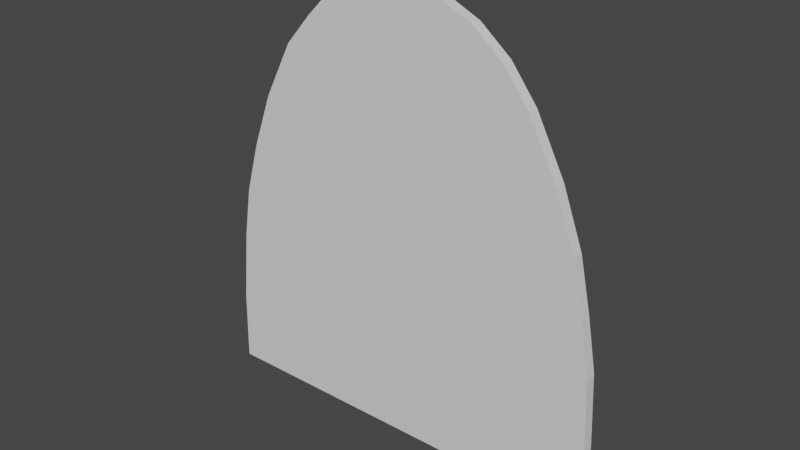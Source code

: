 # Source: wall-switch.blend  (saved by Blender 2.80.75; exported with 4.5.12 LTS)
import bpy
from mathutils import Matrix  # noqa: F401  (used for matrix-valued properties, if any)

bpy.ops.wm.read_factory_settings(use_empty=True)
scene = bpy.context.scene
scene.name = 'Scene'

# ---- collections
col_collection = bpy.data.collections.new('Collection'); scene.collection.children.link(col_collection)

# ---- materials (node trees are filled in below, after node groups)
mat_material = bpy.data.materials.new('Material')
mat_material.alpha_threshold = 0.0
mat_material.use_transparent_shadow = False
mat_material.line_color = (0.0, 0.0, 0.0, 1.0)

# ---- material node trees
mat_material.use_nodes = True; mat_material.node_tree.nodes.clear()
_N = mat_material.node_tree.nodes; _L = mat_material.node_tree.links
n0 = _N.new('ShaderNodeOutputMaterial'); n0.name = 'Material Output'; n0.location = (300, 300)
n1 = _N.new('ShaderNodeBsdfPrincipled'); n1.name = 'Principled BSDF'; n1.location = (10, 300)
n1.distribution = 'GGX'
n1.subsurface_method = 'BURLEY'
n1.inputs[2].default_value = 0.4
n1.inputs[3].default_value = 1.45
n1.inputs[27].default_value = (0.0, 0.0, 0.0, 1.0)
n1.inputs[28].default_value = 1.0
_L.new(n1.outputs[0], n0.inputs[0])
n0.is_active_output = True

# ---- world
world_world = bpy.data.worlds.new('World'); scene.world = world_world
world_world.use_nodes = True; world_world.node_tree.nodes.clear()
_N = world_world.node_tree.nodes; _L = world_world.node_tree.links
n0 = _N.new('ShaderNodeOutputWorld'); n0.name = 'World Output'; n0.location = (300, 300)
n1 = _N.new('ShaderNodeBackground'); n1.name = 'Background'; n1.location = (10, 300)
n1.inputs[0].default_value = (0.05088, 0.05088, 0.05088, 1.0)
_L.new(n1.outputs[0], n0.inputs[0])
n0.is_active_output = True
world_world.color = (0.05088, 0.05088, 0.05088)
world_world.use_sun_shadow = False
world_world.sun_shadow_jitter_overblur = 0.0

# ---- meshes
me_cube = bpy.data.meshes.new('Cube')
me_cube.from_pydata([(0.2175, 2.034, 0.1), (0.2175, 2.034, 4.695e-07), (1.85, -1.957, 0.1), (1.85, -1.957, -4.809e-07), (-0.278, 2.028, 0.1), (-0.278, 2.028, 4.68e-07), (-1.908, -1.991, 0.1), (-1.908, -1.991, -4.89e-07), (-0.6958, 1.82, 4.199e-07), (0.6596, 1.832, 0.1), (-0.6958, 1.82, 0.1), (0.6596, 1.832, 4.228e-07), (-1.16, 1.319, 2.989e-07), (-1.613, 0.3098, 5.95e-08), (-1.828, -0.647, -1.676e-07), (1.167, 1.306, 0.1), (1.613, 0.3098, 0.1), (1.801, -0.6383, 0.1), (-1.828, -0.647, 0.1), (-1.613, 0.3098, 0.1), (-1.16, 1.319, 0.1), (1.801, -0.6383, -1.656e-07), (1.613, 0.3098, 5.95e-08), (1.167, 1.306, 2.96e-07), (-1.427, 0.8082, 1.796e-07), (1.427, 0.8082, 0.1), (-1.427, 0.8082, 0.1), (1.427, 0.8082, 1.796e-07), (-1.751, -0.1686, -5.502e-08), (1.717, -0.1686, 0.1), (-1.751, -0.1686, 0.1), (1.717, -0.1686, -5.502e-08), (-1.893, -1.319, -3.292e-07), (1.833, -1.275, 0.1), (-1.893, -1.319, 0.1), (1.833, -1.275, -3.188e-07), (-0.9189, 1.596, 0.1), (0.9353, 1.607, 3.677e-07), (-0.9189, 1.596, 3.645e-07), (0.9353, 1.607, 0.1)], [], [(33, 34, 6, 2), (3, 2, 6, 7), (8, 10, 4, 5), (32, 35, 3, 7), (35, 33, 2, 3), (5, 4, 0, 1), (1, 0, 9, 11), (5, 1, 11, 8), (38, 36, 10, 8), (0, 4, 10, 9), (32, 34, 18, 14), (28, 30, 19, 13), (24, 26, 20, 12), (37, 39, 15, 23), (27, 25, 16, 22), (31, 29, 17, 21), (38, 37, 23, 12), (24, 27, 22, 13), (28, 31, 21, 14), (39, 36, 20, 15), (25, 26, 19, 16), (29, 30, 18, 17), (15, 20, 26, 25), (12, 23, 27, 24), (23, 15, 25, 27), (13, 19, 26, 24), (16, 19, 30, 29), (13, 22, 31, 28), (22, 16, 29, 31), (14, 18, 30, 28), (7, 6, 34, 32), (21, 17, 33, 35), (14, 21, 35, 32), (17, 18, 34, 33), (9, 10, 36, 39), (8, 11, 37, 38), (11, 9, 39, 37), (12, 20, 36, 38)])
_uv = me_cube.uv_layers.new(name='UVMap')
_uv.uv.foreach_set('vector', [0.9958, 0.1778, 0.004132, 0.1669, 0.0001851, 0.0, 1.0, 0.008389, -0.03906, 0.008389, -0.03906, 0.008389, -1.039, 0.0, -1.039, 0.0, -0.7165, 0.9469, -0.7165, 0.9469, -0.6053, 0.9985, -0.6053, 0.9985, -1.035, 0.1669, -0.04345, 0.1778, -0.03906, 0.008389, -1.039, 0.0, -0.04345, 0.1778, -0.04345, 0.1778, -0.03906, 0.008389, -0.03906, 0.008389, -0.6053, 0.9985, -0.6053, 0.9985, -0.4734, 1.0, -0.4734, 1.0, -0.4734, 1.0, -0.4734, 1.0, -0.3557, 0.95, -0.3557, 0.95, -0.6053, 0.9985, -0.4734, 1.0, -0.3557, 0.95, -0.7165, 0.9469, -0.7758, 0.8911, -0.7758, 0.8911, -0.7165, 0.9469, -0.7165, 0.9469, 0.5659, 1.0, 0.434, 0.9985, 0.3228, 0.9469, 0.6835, 0.95, -1.035, 0.1669, -1.035, 0.1669, -1.018, 0.3339, -1.018, 0.3339, -0.9971, 0.4528, -0.9971, 0.4528, -0.9605, 0.5716, -0.9605, 0.5716, -0.9111, 0.6955, -0.9111, 0.6955, -0.8401, 0.8223, -0.8401, 0.8223, -0.2824, 0.8939, -0.2824, 0.8939, -0.2207, 0.8193, -0.2207, 0.8193, -0.1514, 0.6955, -0.1514, 0.6955, -0.1019, 0.5716, -0.1019, 0.5716, -0.07444, 0.4528, -0.07444, 0.4528, -0.05198, 0.3361, -0.05198, 0.3361, -0.7758, 0.8911, -0.2824, 0.8939, -0.2207, 0.8193, -0.8401, 0.8223, -0.9111, 0.6955, -0.1514, 0.6955, -0.1019, 0.5716, -0.9605, 0.5716, -0.9971, 0.4528, -0.07444, 0.4528, -0.05198, 0.3361, -1.018, 0.3339, 0.7569, 0.8939, 0.2634, 0.8911, 0.1991, 0.8223, 0.8185, 0.8193, 0.8878, 0.6955, 0.1282, 0.6955, 0.07871, 0.5716, 0.9373, 0.5716, 0.9648, 0.4528, 0.0421, 0.4528, 0.02141, 0.3339, 0.9873, 0.3361, 0.8185, 0.8193, 0.1991, 0.8223, 0.1282, 0.6955, 0.8878, 0.6955, -0.8401, 0.8223, -0.2207, 0.8193, -0.1514, 0.6955, -0.9111, 0.6955, -0.2207, 0.8193, -0.2207, 0.8193, -0.1514, 0.6955, -0.1514, 0.6955, -0.9605, 0.5716, -0.9605, 0.5716, -0.9111, 0.6955, -0.9111, 0.6955, 0.9373, 0.5716, 0.07871, 0.5716, 0.0421, 0.4528, 0.9648, 0.4528, -0.9605, 0.5716, -0.1019, 0.5716, -0.07444, 0.4528, -0.9971, 0.4528, -0.1019, 0.5716, -0.1019, 0.5716, -0.07444, 0.4528, -0.07444, 0.4528, -1.018, 0.3339, -1.018, 0.3339, -0.9971, 0.4528, -0.9971, 0.4528, -1.039, 0.0, -1.039, 0.0, -1.035, 0.1669, -1.035, 0.1669, -0.05198, 0.3361, -0.05198, 0.3361, -0.04345, 0.1778, -0.04345, 0.1778, -1.018, 0.3339, -0.05198, 0.3361, -0.04345, 0.1778, -1.035, 0.1669, 0.9873, 0.3361, 0.02141, 0.3339, 0.004132, 0.1669, 0.9958, 0.1778, 0.6835, 0.95, 0.3228, 0.9469, 0.2634, 0.8911, 0.7569, 0.8939, -0.7165, 0.9469, -0.3557, 0.95, -0.2824, 0.8939, -0.7758, 0.8911, -0.3557, 0.95, -0.3557, 0.95, -0.2824, 0.8939, -0.2824, 0.8939, -0.8401, 0.8223, -0.8401, 0.8223, -0.7758, 0.8911, -0.7758, 0.8911])
me_cube.materials.append(mat_material)
me_cube.use_remesh_preserve_volume = False
me_cube.use_remesh_preserve_attributes = False
me_cube.use_mirror_vertex_groups = False
me_cube.update()

# ---- objects
ob_cube = bpy.data.objects.new('Cube', me_cube)

# ---- transforms, parenting, visibility, modifiers, constraints
ob_cube.location = (0.0, 0.0, 0.0)
ob_cube.rotation_euler = (1.571, -0.0, 0.0)
ob_cube.lock_rotations_4d = False
ob_cube.empty_display_type = 'ARROWS'
ob_cube.lineart.crease_threshold = 0.0

# ---- collection membership
col_collection.objects.link(ob_cube)

# ---- scene / render settings (as saved in the file)
scene.frame_start = 1; scene.frame_end = 250; scene.frame_set(1)
scene.render.engine = 'BLENDER_EEVEE_NEXT'
scene.cycles.use_denoising = False
scene.cycles.samples = 128
scene.cycles.sampling_pattern = 'TABULATED_SOBOL'
scene.cycles.use_adaptive_sampling = False
scene.cycles.use_light_tree = False
scene.view_settings.view_transform = 'Filmic'
bpy.context.view_layer.update()

# ---- added for rendering (the .blend has no active camera and no usable light): camera, sun
cam_auto = bpy.data.cameras.new('AutoCamera')
cam_auto.lens = 50.0
cam_auto.sensor_width = 36.0
cam_auto.clip_end = 1000.0
ob_auto_camera = bpy.data.objects.new('AutoCamera', cam_auto)
scene.collection.objects.link(ob_auto_camera)
ob_auto_camera.location = (5.06587, -6.16415, 4.0976)
ob_auto_camera.rotation_euler = (1.09748, -7.21219e-08, 0.694738)
scene.camera = ob_auto_camera
light_auto_sun = bpy.data.lights.new('AutoSun', 'SUN')
light_auto_sun.energy = 3.0
light_auto_sun.angle = 0.0523599
ob_auto_sun = bpy.data.objects.new('AutoSun', light_auto_sun)
scene.collection.objects.link(ob_auto_sun)
ob_auto_sun.rotation_euler = (0.872665, 0.174533, 0.523599)
bpy.context.view_layer.update()
